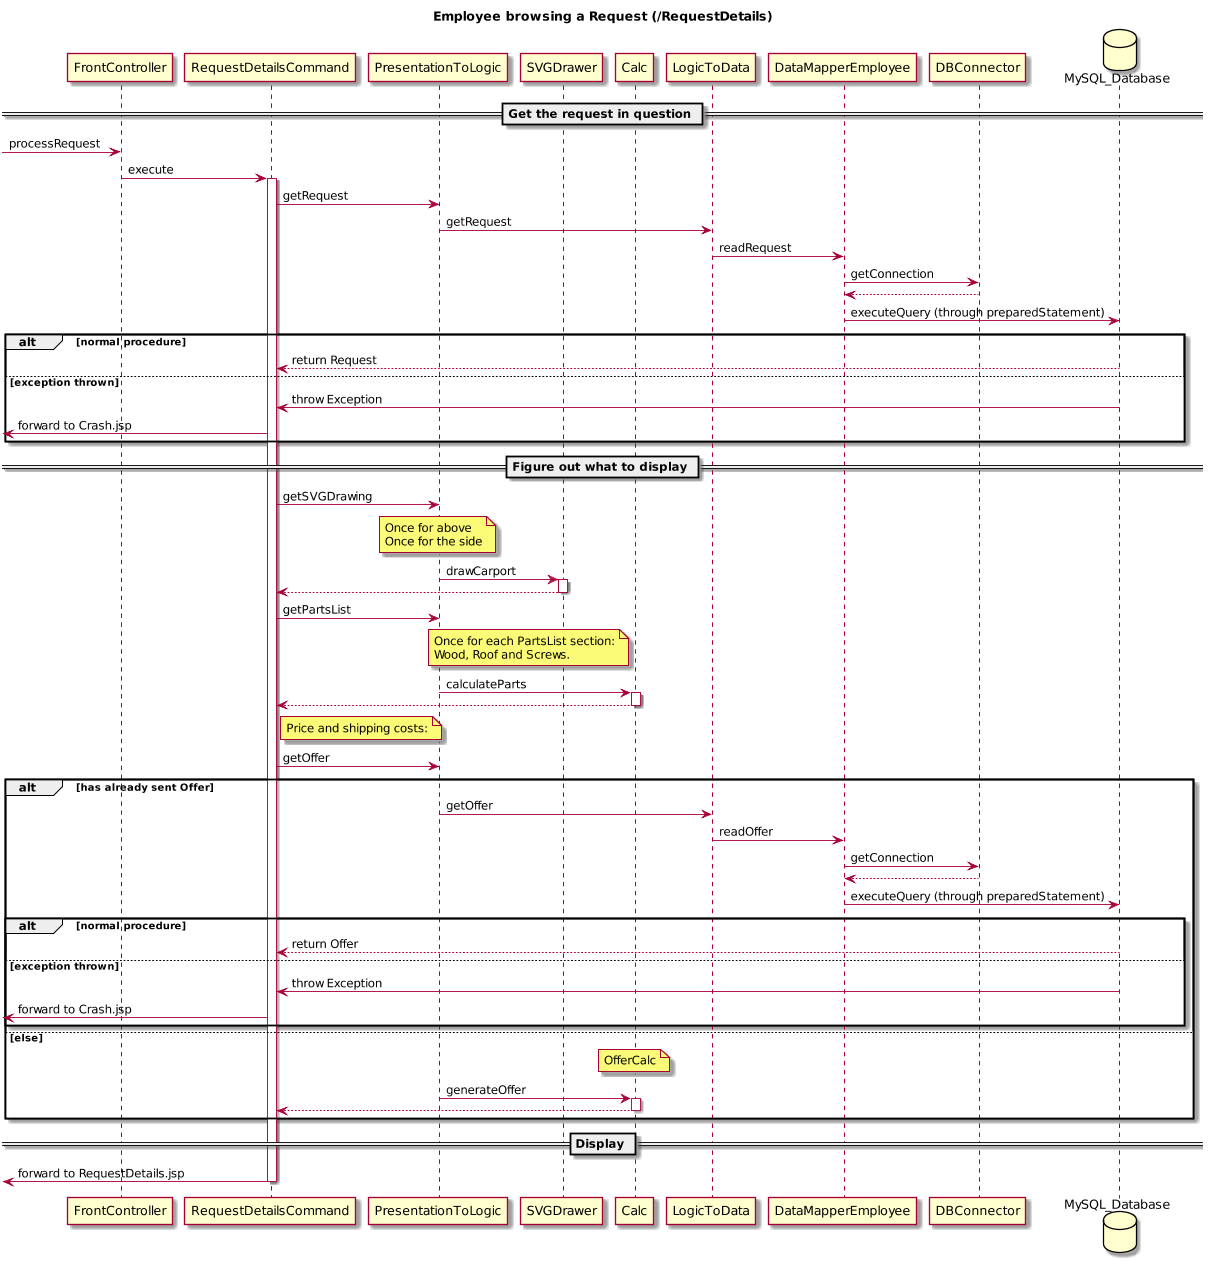

The diagram above was rendered by PlantUML. Its source (embedded in the PNG):
@startuml
scale 1200 width
title Employee browsing a Request (/RequestDetails)

participant FrontController
participant RequestDetailsCommand
participant PresentationToLogic
participant SVGDrawer
participant Calc
participant LogicToData
participant DataMapperEmployee
participant DBConnector
database MySQL_Database

== Get the request in question ==

-> FrontController: processRequest
FrontController -> RequestDetailsCommand : execute
activate RequestDetailsCommand
RequestDetailsCommand -> PresentationToLogic : getRequest
PresentationToLogic -> LogicToData : getRequest
LogicToData -> DataMapperEmployee : readRequest

DataMapperEmployee -> DBConnector : getConnection
DBConnector --> DataMapperEmployee
DataMapperEmployee -> MySQL_Database : executeQuery (through preparedStatement)

alt normal procedure
  MySQL_Database --> RequestDetailsCommand : return Request
else exception thrown
  MySQL_Database -> RequestDetailsCommand : throw Exception
  <- RequestDetailsCommand : forward to Crash.jsp
end

== Figure out what to display ==

RequestDetailsCommand -> PresentationToLogic : getSVGDrawing
note over PresentationToLogic : Once for above\nOnce for the side
PresentationToLogic -> SVGDrawer : drawCarport
activate SVGDrawer
SVGDrawer --> RequestDetailsCommand
deactivate SVGDrawer

RequestDetailsCommand -> PresentationToLogic : getPartsList
note left Calc : Once for each PartsList section:\nWood, Roof and Screws.
PresentationToLogic -> Calc : calculateParts
activate Calc
Calc --> RequestDetailsCommand
deactivate Calc

note right RequestDetailsCommand : Price and shipping costs:
RequestDetailsCommand -> PresentationToLogic : getOffer
alt has already sent Offer
  PresentationToLogic -> LogicToData : getOffer
  LogicToData -> DataMapperEmployee : readOffer

  DataMapperEmployee -> DBConnector : getConnection
  DBConnector --> DataMapperEmployee
  DataMapperEmployee -> MySQL_Database : executeQuery (through preparedStatement)

  alt normal procedure
    MySQL_Database --> RequestDetailsCommand : return Offer
  else exception thrown
    MySQL_Database -> RequestDetailsCommand : throw Exception
    <- RequestDetailsCommand : forward to Crash.jsp
  end

else else
  note over Calc : OfferCalc
  PresentationToLogic -> Calc : generateOffer
  activate Calc
  Calc --> RequestDetailsCommand
  deactivate Calc
end

== Display ==
<- RequestDetailsCommand : forward to RequestDetails.jsp
deactivate RequestDetailsCommand
@enduml